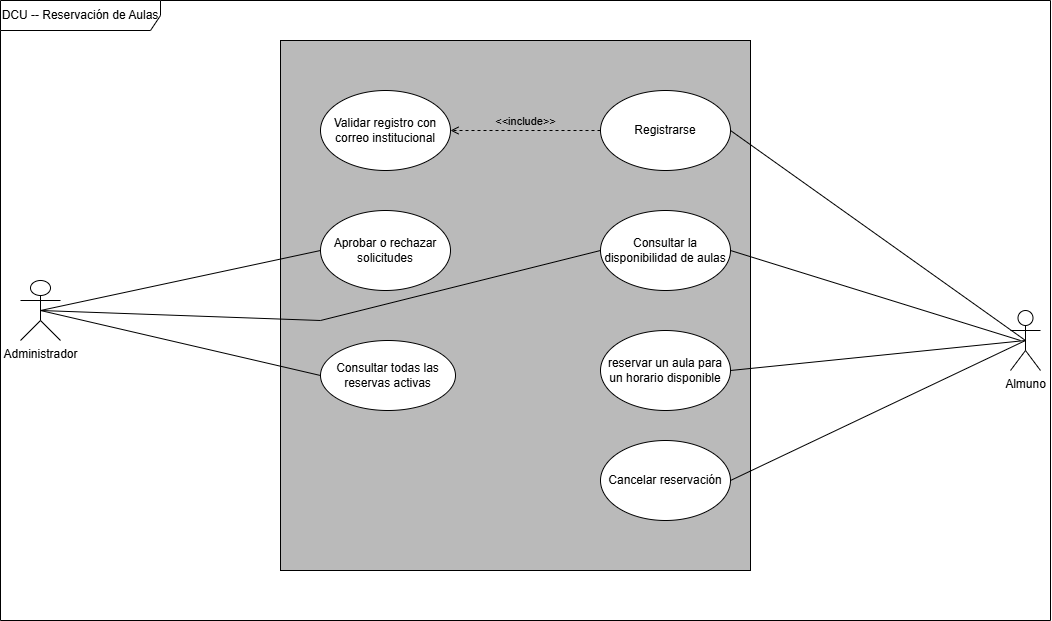

The diagram above was exported from draw.io. Its source (the exported page's mxGraphModel, read from the mxfile embedded in the PNG):
<mxGraphModel dx="2135" dy="1043" grid="1" gridSize="10" guides="1" tooltips="1" connect="1" arrows="1" fold="1" page="1" pageScale="1" pageWidth="1169" pageHeight="1654" math="0" shadow="0">
  <root>
    <mxCell id="0" />
    <mxCell id="1" parent="0" />
    <mxCell id="s1gdbqY_SfsInTg-RE1x-1" value="DCU -- Reservación de Aulas" style="shape=umlFrame;whiteSpace=wrap;html=1;pointerEvents=0;recursiveResize=0;container=1;collapsible=0;width=160;" parent="1" vertex="1">
      <mxGeometry x="60" y="140" width="1050" height="620" as="geometry" />
    </mxCell>
    <mxCell id="s1gdbqY_SfsInTg-RE1x-2" value="Administrador" style="shape=umlActor;verticalLabelPosition=bottom;verticalAlign=top;html=1;" parent="s1gdbqY_SfsInTg-RE1x-1" vertex="1">
      <mxGeometry x="20" y="280" width="40" height="60" as="geometry" />
    </mxCell>
    <mxCell id="s1gdbqY_SfsInTg-RE1x-3" value="Almuno" style="shape=umlActor;verticalLabelPosition=bottom;verticalAlign=top;html=1;" parent="s1gdbqY_SfsInTg-RE1x-1" vertex="1">
      <mxGeometry x="1010" y="310" width="30" height="60" as="geometry" />
    </mxCell>
    <mxCell id="s1gdbqY_SfsInTg-RE1x-4" value="" style="rounded=0;whiteSpace=wrap;html=1;fillColor=#BABABA;" parent="s1gdbqY_SfsInTg-RE1x-1" vertex="1">
      <mxGeometry x="280" y="40" width="470" height="530" as="geometry" />
    </mxCell>
    <mxCell id="s1gdbqY_SfsInTg-RE1x-5" value="Aprobar o rechazar solicitudes" style="ellipse;whiteSpace=wrap;html=1;" parent="s1gdbqY_SfsInTg-RE1x-1" vertex="1">
      <mxGeometry x="320" y="210" width="130" height="80" as="geometry" />
    </mxCell>
    <mxCell id="s1gdbqY_SfsInTg-RE1x-14" value="Consultar todas las reservas activas" style="ellipse;whiteSpace=wrap;html=1;" parent="s1gdbqY_SfsInTg-RE1x-1" vertex="1">
      <mxGeometry x="320" y="340" width="135" height="70" as="geometry" />
    </mxCell>
    <mxCell id="s1gdbqY_SfsInTg-RE1x-15" value="Registrarse" style="ellipse;whiteSpace=wrap;html=1;" parent="s1gdbqY_SfsInTg-RE1x-1" vertex="1">
      <mxGeometry x="600" y="90" width="130" height="80" as="geometry" />
    </mxCell>
    <mxCell id="s1gdbqY_SfsInTg-RE1x-16" value="Consultar la disponibilidad de aulas" style="ellipse;whiteSpace=wrap;html=1;" parent="s1gdbqY_SfsInTg-RE1x-1" vertex="1">
      <mxGeometry x="600" y="210" width="130" height="80" as="geometry" />
    </mxCell>
    <mxCell id="s1gdbqY_SfsInTg-RE1x-17" value="reservar un aula para un horario disponible" style="ellipse;whiteSpace=wrap;html=1;" parent="s1gdbqY_SfsInTg-RE1x-1" vertex="1">
      <mxGeometry x="600" y="330" width="130" height="80" as="geometry" />
    </mxCell>
    <mxCell id="s1gdbqY_SfsInTg-RE1x-18" value="Cancelar reservación" style="ellipse;whiteSpace=wrap;html=1;" parent="s1gdbqY_SfsInTg-RE1x-1" vertex="1">
      <mxGeometry x="600" y="440" width="130" height="80" as="geometry" />
    </mxCell>
    <mxCell id="s1gdbqY_SfsInTg-RE1x-19" value="Validar registro con correo institucional" style="ellipse;whiteSpace=wrap;html=1;" parent="s1gdbqY_SfsInTg-RE1x-1" vertex="1">
      <mxGeometry x="320" y="90" width="130" height="80" as="geometry" />
    </mxCell>
    <mxCell id="s1gdbqY_SfsInTg-RE1x-20" value="" style="endArrow=none;html=1;rounded=0;exitX=0.5;exitY=0.5;exitDx=0;exitDy=0;exitPerimeter=0;entryX=1;entryY=0.5;entryDx=0;entryDy=0;" parent="s1gdbqY_SfsInTg-RE1x-1" source="s1gdbqY_SfsInTg-RE1x-3" target="s1gdbqY_SfsInTg-RE1x-15" edge="1">
      <mxGeometry width="50" height="50" relative="1" as="geometry">
        <mxPoint x="600" y="460" as="sourcePoint" />
        <mxPoint x="650" y="410" as="targetPoint" />
      </mxGeometry>
    </mxCell>
    <mxCell id="s1gdbqY_SfsInTg-RE1x-22" value="" style="endArrow=none;html=1;rounded=0;entryX=0.5;entryY=0.5;entryDx=0;entryDy=0;entryPerimeter=0;exitX=1;exitY=0.5;exitDx=0;exitDy=0;" parent="s1gdbqY_SfsInTg-RE1x-1" source="s1gdbqY_SfsInTg-RE1x-17" target="s1gdbqY_SfsInTg-RE1x-3" edge="1">
      <mxGeometry width="50" height="50" relative="1" as="geometry">
        <mxPoint x="960" y="390" as="sourcePoint" />
        <mxPoint x="1010" y="340" as="targetPoint" />
      </mxGeometry>
    </mxCell>
    <mxCell id="s1gdbqY_SfsInTg-RE1x-23" value="" style="endArrow=none;html=1;rounded=0;entryX=0.5;entryY=0.5;entryDx=0;entryDy=0;entryPerimeter=0;exitX=1;exitY=0.5;exitDx=0;exitDy=0;" parent="s1gdbqY_SfsInTg-RE1x-1" source="s1gdbqY_SfsInTg-RE1x-18" target="s1gdbqY_SfsInTg-RE1x-3" edge="1">
      <mxGeometry width="50" height="50" relative="1" as="geometry">
        <mxPoint x="1010" y="460" as="sourcePoint" />
        <mxPoint x="1060" y="410" as="targetPoint" />
      </mxGeometry>
    </mxCell>
    <mxCell id="s1gdbqY_SfsInTg-RE1x-24" value="&amp;lt;&amp;lt;include&amp;gt;&amp;gt;" style="html=1;verticalAlign=bottom;labelBackgroundColor=none;endArrow=open;endFill=0;dashed=1;rounded=0;exitX=0;exitY=0.5;exitDx=0;exitDy=0;" parent="s1gdbqY_SfsInTg-RE1x-1" source="s1gdbqY_SfsInTg-RE1x-15" target="s1gdbqY_SfsInTg-RE1x-19" edge="1">
      <mxGeometry width="160" relative="1" as="geometry">
        <mxPoint x="870" y="400" as="sourcePoint" />
        <mxPoint x="1030" y="400" as="targetPoint" />
      </mxGeometry>
    </mxCell>
    <mxCell id="s1gdbqY_SfsInTg-RE1x-29" value="" style="endArrow=none;html=1;rounded=0;exitX=0.5;exitY=0.5;exitDx=0;exitDy=0;exitPerimeter=0;entryX=0;entryY=0.5;entryDx=0;entryDy=0;" parent="s1gdbqY_SfsInTg-RE1x-1" source="s1gdbqY_SfsInTg-RE1x-2" target="s1gdbqY_SfsInTg-RE1x-5" edge="1">
      <mxGeometry width="50" height="50" relative="1" as="geometry">
        <mxPoint x="390" y="380" as="sourcePoint" />
        <mxPoint x="440" y="330" as="targetPoint" />
      </mxGeometry>
    </mxCell>
    <mxCell id="s1gdbqY_SfsInTg-RE1x-27" value="" style="endArrow=none;html=1;rounded=0;exitX=0.5;exitY=0.5;exitDx=0;exitDy=0;exitPerimeter=0;entryX=0;entryY=0.5;entryDx=0;entryDy=0;" parent="s1gdbqY_SfsInTg-RE1x-1" source="s1gdbqY_SfsInTg-RE1x-2" target="s1gdbqY_SfsInTg-RE1x-14" edge="1">
      <mxGeometry width="50" height="50" relative="1" as="geometry">
        <mxPoint x="520" y="410" as="sourcePoint" />
        <mxPoint x="570" y="360" as="targetPoint" />
      </mxGeometry>
    </mxCell>
    <mxCell id="s1gdbqY_SfsInTg-RE1x-38" value="" style="endArrow=none;html=1;rounded=0;exitX=0.5;exitY=0.5;exitDx=0;exitDy=0;exitPerimeter=0;entryX=0;entryY=0.5;entryDx=0;entryDy=0;" parent="s1gdbqY_SfsInTg-RE1x-1" source="s1gdbqY_SfsInTg-RE1x-2" target="s1gdbqY_SfsInTg-RE1x-16" edge="1">
      <mxGeometry width="50" height="50" relative="1" as="geometry">
        <mxPoint x="530" y="380" as="sourcePoint" />
        <mxPoint x="580" y="330" as="targetPoint" />
        <Array as="points">
          <mxPoint x="320" y="320" />
        </Array>
      </mxGeometry>
    </mxCell>
    <mxCell id="cmWTIKRkSBtON-pvX9oL-1" value="" style="endArrow=none;html=1;rounded=0;exitX=1;exitY=0.5;exitDx=0;exitDy=0;" edge="1" parent="1" source="s1gdbqY_SfsInTg-RE1x-16">
      <mxGeometry width="50" height="50" relative="1" as="geometry">
        <mxPoint x="800" y="520" as="sourcePoint" />
        <mxPoint x="1080" y="480" as="targetPoint" />
      </mxGeometry>
    </mxCell>
  </root>
</mxGraphModel>